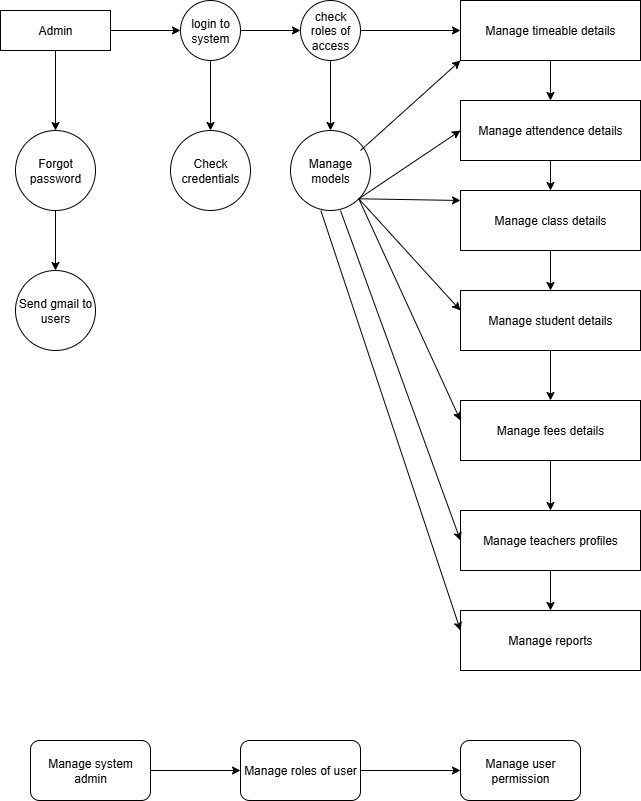

The diagram above was exported from draw.io. Its source (the exported page's mxGraphModel, read from the mxfile embedded in the PNG):
<mxGraphModel dx="1020" dy="562" grid="1" gridSize="10" guides="1" tooltips="1" connect="1" arrows="1" fold="1" page="1" pageScale="1" pageWidth="850" pageHeight="1100" background="light-dark(#FFFFFF,#000000)" math="0" shadow="0">
  <root>
    <mxCell id="0" />
    <mxCell id="1" parent="0" />
    <mxCell id="tb2dRt2d8XpOx4w0wkcg-5" value="" style="edgeStyle=orthogonalEdgeStyle;rounded=0;orthogonalLoop=1;jettySize=auto;html=1;" edge="1" parent="1" source="tb2dRt2d8XpOx4w0wkcg-3" target="tb2dRt2d8XpOx4w0wkcg-4">
      <mxGeometry relative="1" as="geometry" />
    </mxCell>
    <mxCell id="tb2dRt2d8XpOx4w0wkcg-11" value="" style="edgeStyle=orthogonalEdgeStyle;rounded=0;orthogonalLoop=1;jettySize=auto;html=1;" edge="1" parent="1" source="tb2dRt2d8XpOx4w0wkcg-3" target="tb2dRt2d8XpOx4w0wkcg-10">
      <mxGeometry relative="1" as="geometry" />
    </mxCell>
    <mxCell id="tb2dRt2d8XpOx4w0wkcg-3" value="Admin" style="rounded=0;whiteSpace=wrap;html=1;fillColor=light-dark(#FFFFFF,#3333FF);strokeColor=light-dark(#000000,#000000);" vertex="1" parent="1">
      <mxGeometry x="10" y="20" width="110" height="40" as="geometry" />
    </mxCell>
    <mxCell id="tb2dRt2d8XpOx4w0wkcg-7" value="" style="edgeStyle=orthogonalEdgeStyle;rounded=0;orthogonalLoop=1;jettySize=auto;html=1;" edge="1" parent="1" source="tb2dRt2d8XpOx4w0wkcg-4" target="tb2dRt2d8XpOx4w0wkcg-6">
      <mxGeometry relative="1" as="geometry" />
    </mxCell>
    <mxCell id="tb2dRt2d8XpOx4w0wkcg-13" value="" style="edgeStyle=orthogonalEdgeStyle;rounded=0;orthogonalLoop=1;jettySize=auto;html=1;" edge="1" parent="1" source="tb2dRt2d8XpOx4w0wkcg-4" target="tb2dRt2d8XpOx4w0wkcg-12">
      <mxGeometry relative="1" as="geometry" />
    </mxCell>
    <mxCell id="tb2dRt2d8XpOx4w0wkcg-4" value="login to system" style="ellipse;whiteSpace=wrap;html=1;aspect=fixed;fillColor=light-dark(#FFFFFF,#3333FF);" vertex="1" parent="1">
      <mxGeometry x="190" y="10" width="60" height="60" as="geometry" />
    </mxCell>
    <mxCell id="tb2dRt2d8XpOx4w0wkcg-9" value="" style="edgeStyle=orthogonalEdgeStyle;rounded=0;orthogonalLoop=1;jettySize=auto;html=1;" edge="1" parent="1" source="tb2dRt2d8XpOx4w0wkcg-6" target="tb2dRt2d8XpOx4w0wkcg-8">
      <mxGeometry relative="1" as="geometry" />
    </mxCell>
    <mxCell id="tb2dRt2d8XpOx4w0wkcg-15" value="" style="edgeStyle=orthogonalEdgeStyle;rounded=0;orthogonalLoop=1;jettySize=auto;html=1;" edge="1" parent="1" source="tb2dRt2d8XpOx4w0wkcg-6" target="tb2dRt2d8XpOx4w0wkcg-14">
      <mxGeometry relative="1" as="geometry" />
    </mxCell>
    <mxCell id="tb2dRt2d8XpOx4w0wkcg-6" value="check roles of access" style="ellipse;whiteSpace=wrap;html=1;aspect=fixed;fillColor=light-dark(#FFFFFF,#3333FF);" vertex="1" parent="1">
      <mxGeometry x="310" y="10" width="60" height="60" as="geometry" />
    </mxCell>
    <mxCell id="tb2dRt2d8XpOx4w0wkcg-36" value="" style="edgeStyle=orthogonalEdgeStyle;rounded=0;orthogonalLoop=1;jettySize=auto;html=1;" edge="1" parent="1" source="tb2dRt2d8XpOx4w0wkcg-8" target="tb2dRt2d8XpOx4w0wkcg-20">
      <mxGeometry relative="1" as="geometry" />
    </mxCell>
    <mxCell id="tb2dRt2d8XpOx4w0wkcg-8" value="Manage timeable details" style="rounded=0;whiteSpace=wrap;html=1;fillColor=light-dark(#FFFFFF,#3333FF);" vertex="1" parent="1">
      <mxGeometry x="470" y="10" width="180" height="60" as="geometry" />
    </mxCell>
    <mxCell id="tb2dRt2d8XpOx4w0wkcg-29" value="" style="edgeStyle=orthogonalEdgeStyle;rounded=0;orthogonalLoop=1;jettySize=auto;html=1;" edge="1" parent="1" source="tb2dRt2d8XpOx4w0wkcg-10" target="tb2dRt2d8XpOx4w0wkcg-28">
      <mxGeometry relative="1" as="geometry" />
    </mxCell>
    <mxCell id="tb2dRt2d8XpOx4w0wkcg-10" value="Forgot password" style="ellipse;whiteSpace=wrap;html=1;aspect=fixed;fillColor=light-dark(#FFFFFF,#3333FF);" vertex="1" parent="1">
      <mxGeometry x="25" y="140" width="80" height="80" as="geometry" />
    </mxCell>
    <mxCell id="tb2dRt2d8XpOx4w0wkcg-12" value="Check credentials" style="ellipse;whiteSpace=wrap;html=1;aspect=fixed;fillColor=light-dark(#FFFFFF,#3333FF);" vertex="1" parent="1">
      <mxGeometry x="180" y="140" width="80" height="80" as="geometry" />
    </mxCell>
    <mxCell id="tb2dRt2d8XpOx4w0wkcg-14" value="Manage models" style="ellipse;whiteSpace=wrap;html=1;aspect=fixed;fillColor=light-dark(#FFFFFF,#3333FF);" vertex="1" parent="1">
      <mxGeometry x="300" y="140" width="80" height="80" as="geometry" />
    </mxCell>
    <mxCell id="tb2dRt2d8XpOx4w0wkcg-19" value="" style="endArrow=classic;html=1;rounded=0;entryX=0;entryY=1;entryDx=0;entryDy=0;" edge="1" parent="1" target="tb2dRt2d8XpOx4w0wkcg-8">
      <mxGeometry width="50" height="50" relative="1" as="geometry">
        <mxPoint x="370" y="160" as="sourcePoint" />
        <mxPoint x="420" y="110" as="targetPoint" />
      </mxGeometry>
    </mxCell>
    <mxCell id="tb2dRt2d8XpOx4w0wkcg-37" value="" style="edgeStyle=orthogonalEdgeStyle;rounded=0;orthogonalLoop=1;jettySize=auto;html=1;" edge="1" parent="1" source="tb2dRt2d8XpOx4w0wkcg-20" target="tb2dRt2d8XpOx4w0wkcg-25">
      <mxGeometry relative="1" as="geometry" />
    </mxCell>
    <mxCell id="tb2dRt2d8XpOx4w0wkcg-20" value="Manage attendence details" style="rounded=0;whiteSpace=wrap;html=1;fillColor=light-dark(#FFFFFF,#3333FF);" vertex="1" parent="1">
      <mxGeometry x="470" y="110" width="180" height="60" as="geometry" />
    </mxCell>
    <mxCell id="tb2dRt2d8XpOx4w0wkcg-24" value="" style="endArrow=classic;html=1;rounded=0;entryX=0;entryY=0.5;entryDx=0;entryDy=0;exitX=1;exitY=1;exitDx=0;exitDy=0;" edge="1" parent="1" source="tb2dRt2d8XpOx4w0wkcg-14" target="tb2dRt2d8XpOx4w0wkcg-20">
      <mxGeometry width="50" height="50" relative="1" as="geometry">
        <mxPoint x="410" y="170" as="sourcePoint" />
        <mxPoint x="420" y="150" as="targetPoint" />
      </mxGeometry>
    </mxCell>
    <mxCell id="tb2dRt2d8XpOx4w0wkcg-38" value="" style="edgeStyle=orthogonalEdgeStyle;rounded=0;orthogonalLoop=1;jettySize=auto;html=1;" edge="1" parent="1" source="tb2dRt2d8XpOx4w0wkcg-25" target="tb2dRt2d8XpOx4w0wkcg-30">
      <mxGeometry relative="1" as="geometry" />
    </mxCell>
    <mxCell id="tb2dRt2d8XpOx4w0wkcg-25" value="Manage class details" style="rounded=0;whiteSpace=wrap;html=1;fillColor=light-dark(#FFFFFF,#3333FF);" vertex="1" parent="1">
      <mxGeometry x="470" y="200" width="180" height="60" as="geometry" />
    </mxCell>
    <mxCell id="tb2dRt2d8XpOx4w0wkcg-27" value="" style="endArrow=classic;html=1;rounded=0;exitX=1;exitY=1;exitDx=0;exitDy=0;" edge="1" parent="1" source="tb2dRt2d8XpOx4w0wkcg-14">
      <mxGeometry width="50" height="50" relative="1" as="geometry">
        <mxPoint x="420" y="260" as="sourcePoint" />
        <mxPoint x="470" y="210" as="targetPoint" />
      </mxGeometry>
    </mxCell>
    <mxCell id="tb2dRt2d8XpOx4w0wkcg-28" value="Send gmail to users" style="ellipse;whiteSpace=wrap;html=1;aspect=fixed;fillColor=light-dark(#FFFFFF,#3333FF);" vertex="1" parent="1">
      <mxGeometry x="25" y="280" width="80" height="80" as="geometry" />
    </mxCell>
    <mxCell id="tb2dRt2d8XpOx4w0wkcg-39" value="" style="edgeStyle=orthogonalEdgeStyle;rounded=0;orthogonalLoop=1;jettySize=auto;html=1;" edge="1" parent="1" source="tb2dRt2d8XpOx4w0wkcg-30" target="tb2dRt2d8XpOx4w0wkcg-33">
      <mxGeometry relative="1" as="geometry" />
    </mxCell>
    <mxCell id="tb2dRt2d8XpOx4w0wkcg-30" value="Manage student details" style="rounded=0;whiteSpace=wrap;html=1;fillColor=light-dark(#FFFFFF,#3333FF);" vertex="1" parent="1">
      <mxGeometry x="470" y="300" width="180" height="60" as="geometry" />
    </mxCell>
    <mxCell id="tb2dRt2d8XpOx4w0wkcg-32" value="" style="endArrow=classic;html=1;rounded=0;exitX=1;exitY=1;exitDx=0;exitDy=0;" edge="1" parent="1" source="tb2dRt2d8XpOx4w0wkcg-14">
      <mxGeometry width="50" height="50" relative="1" as="geometry">
        <mxPoint x="420" y="370" as="sourcePoint" />
        <mxPoint x="470" y="320" as="targetPoint" />
      </mxGeometry>
    </mxCell>
    <mxCell id="tb2dRt2d8XpOx4w0wkcg-41" value="" style="edgeStyle=orthogonalEdgeStyle;rounded=0;orthogonalLoop=1;jettySize=auto;html=1;" edge="1" parent="1" source="tb2dRt2d8XpOx4w0wkcg-33" target="tb2dRt2d8XpOx4w0wkcg-40">
      <mxGeometry relative="1" as="geometry" />
    </mxCell>
    <mxCell id="tb2dRt2d8XpOx4w0wkcg-33" value="Manage fees details" style="rounded=0;whiteSpace=wrap;html=1;fillColor=light-dark(#FFFFFF,#3333FF);" vertex="1" parent="1">
      <mxGeometry x="470" y="410" width="180" height="60" as="geometry" />
    </mxCell>
    <mxCell id="tb2dRt2d8XpOx4w0wkcg-35" value="" style="endArrow=classic;html=1;rounded=0;exitX=1;exitY=1;exitDx=0;exitDy=0;" edge="1" parent="1" source="tb2dRt2d8XpOx4w0wkcg-14">
      <mxGeometry width="50" height="50" relative="1" as="geometry">
        <mxPoint x="420" y="480" as="sourcePoint" />
        <mxPoint x="470" y="430" as="targetPoint" />
      </mxGeometry>
    </mxCell>
    <mxCell id="tb2dRt2d8XpOx4w0wkcg-44" value="" style="edgeStyle=orthogonalEdgeStyle;rounded=0;orthogonalLoop=1;jettySize=auto;html=1;" edge="1" parent="1" source="tb2dRt2d8XpOx4w0wkcg-40" target="tb2dRt2d8XpOx4w0wkcg-43">
      <mxGeometry relative="1" as="geometry" />
    </mxCell>
    <mxCell id="tb2dRt2d8XpOx4w0wkcg-40" value="Manage teachers profiles" style="rounded=0;whiteSpace=wrap;html=1;fillColor=light-dark(#FFFFFF,#3333FF);" vertex="1" parent="1">
      <mxGeometry x="470" y="520" width="180" height="60" as="geometry" />
    </mxCell>
    <mxCell id="tb2dRt2d8XpOx4w0wkcg-42" value="" style="endArrow=classic;html=1;rounded=0;exitX=0.625;exitY=1;exitDx=0;exitDy=0;exitPerimeter=0;" edge="1" parent="1" source="tb2dRt2d8XpOx4w0wkcg-14">
      <mxGeometry width="50" height="50" relative="1" as="geometry">
        <mxPoint x="420" y="600" as="sourcePoint" />
        <mxPoint x="470" y="550" as="targetPoint" />
      </mxGeometry>
    </mxCell>
    <mxCell id="tb2dRt2d8XpOx4w0wkcg-43" value="Manage reports" style="rounded=0;whiteSpace=wrap;html=1;fillColor=light-dark(#FFFFFF,#3333FF);" vertex="1" parent="1">
      <mxGeometry x="470" y="620" width="180" height="60" as="geometry" />
    </mxCell>
    <mxCell id="tb2dRt2d8XpOx4w0wkcg-45" value="" style="endArrow=classic;html=1;rounded=0;exitX=0.38;exitY=1.003;exitDx=0;exitDy=0;exitPerimeter=0;" edge="1" parent="1" source="tb2dRt2d8XpOx4w0wkcg-14">
      <mxGeometry width="50" height="50" relative="1" as="geometry">
        <mxPoint x="420" y="690" as="sourcePoint" />
        <mxPoint x="470" y="640" as="targetPoint" />
      </mxGeometry>
    </mxCell>
    <mxCell id="tb2dRt2d8XpOx4w0wkcg-48" value="" style="edgeStyle=orthogonalEdgeStyle;rounded=0;orthogonalLoop=1;jettySize=auto;html=1;" edge="1" parent="1" source="tb2dRt2d8XpOx4w0wkcg-46" target="tb2dRt2d8XpOx4w0wkcg-47">
      <mxGeometry relative="1" as="geometry" />
    </mxCell>
    <mxCell id="tb2dRt2d8XpOx4w0wkcg-46" value="Manage system admin" style="rounded=1;whiteSpace=wrap;html=1;fillColor=light-dark(#FFFFFF,#3333FF);" vertex="1" parent="1">
      <mxGeometry x="40" y="750" width="120" height="60" as="geometry" />
    </mxCell>
    <mxCell id="tb2dRt2d8XpOx4w0wkcg-50" value="" style="edgeStyle=orthogonalEdgeStyle;rounded=0;orthogonalLoop=1;jettySize=auto;html=1;" edge="1" parent="1" source="tb2dRt2d8XpOx4w0wkcg-47" target="tb2dRt2d8XpOx4w0wkcg-49">
      <mxGeometry relative="1" as="geometry" />
    </mxCell>
    <mxCell id="tb2dRt2d8XpOx4w0wkcg-47" value="Manage roles of user" style="rounded=1;whiteSpace=wrap;html=1;fillColor=light-dark(#FFFFFF,#3333FF);" vertex="1" parent="1">
      <mxGeometry x="250" y="750" width="120" height="60" as="geometry" />
    </mxCell>
    <mxCell id="tb2dRt2d8XpOx4w0wkcg-49" value="Manage user permission" style="rounded=1;whiteSpace=wrap;html=1;fillColor=light-dark(#FFFFFF,#3333FF);" vertex="1" parent="1">
      <mxGeometry x="470" y="750" width="120" height="60" as="geometry" />
    </mxCell>
  </root>
</mxGraphModel>